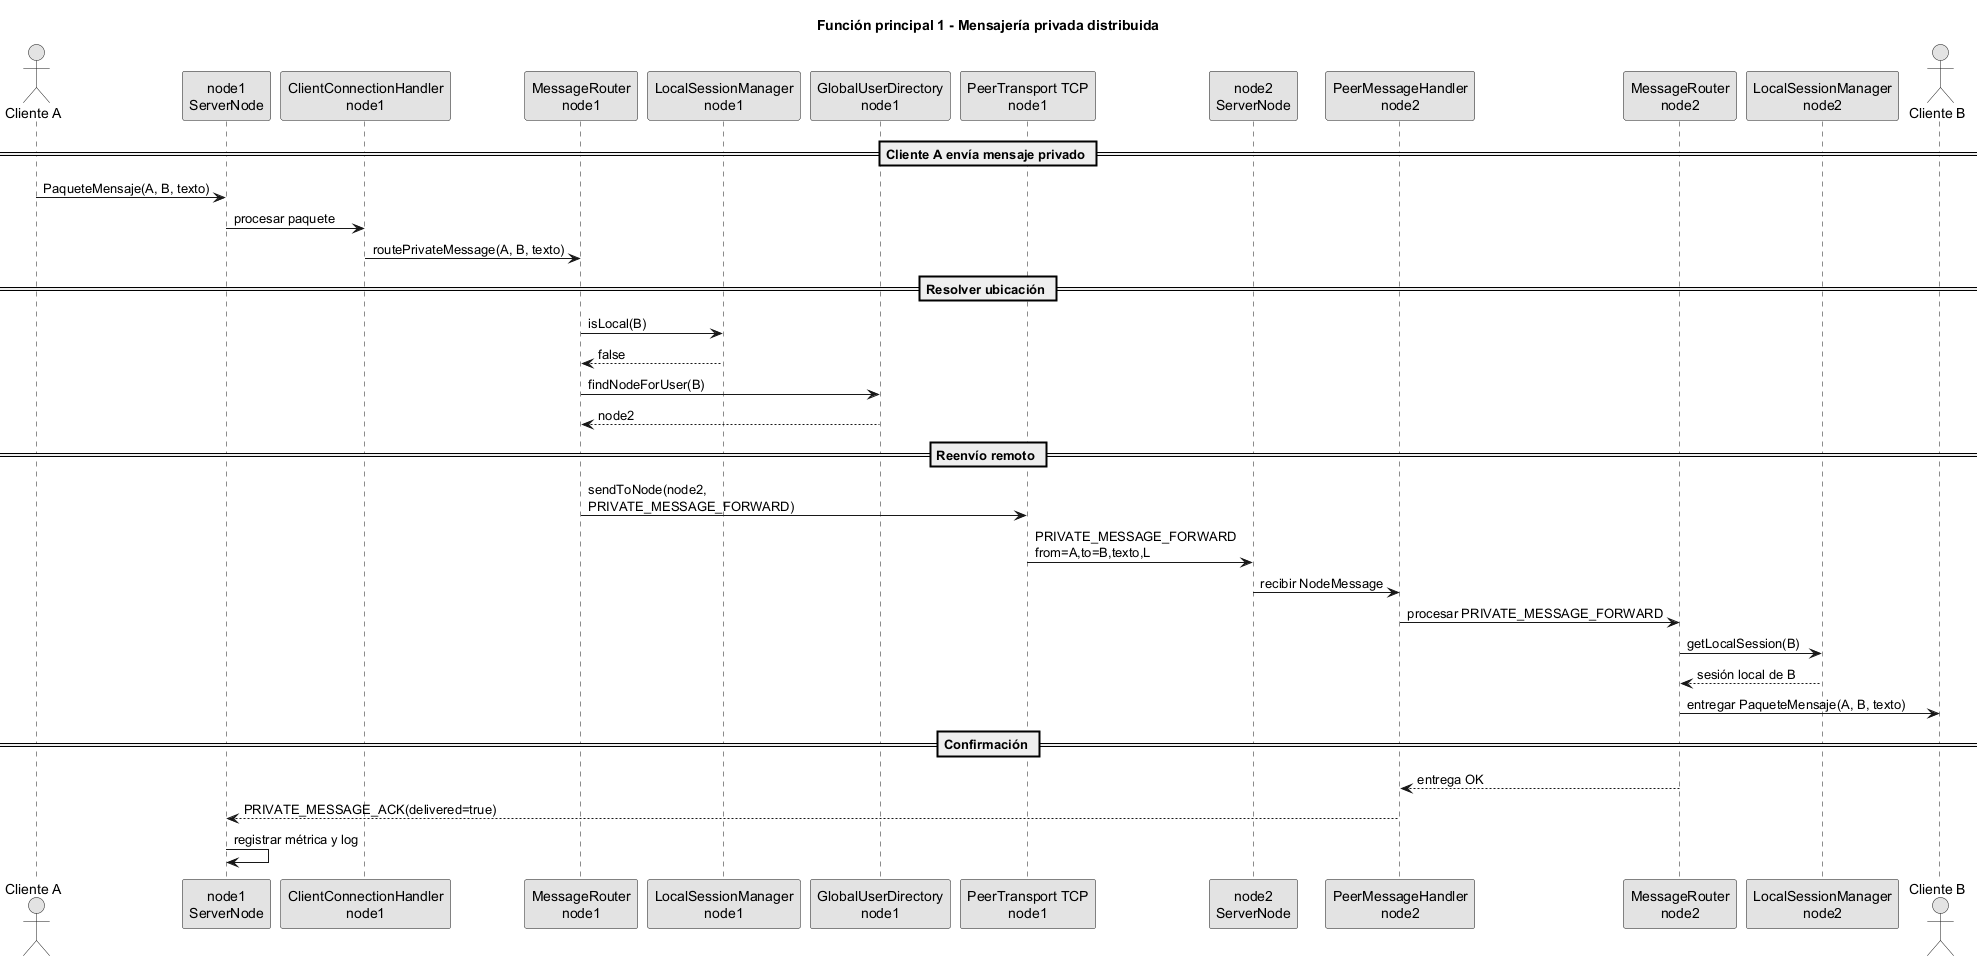

The diagram above was rendered by PlantUML. Its source (embedded in the PNG):
@startuml
title Función principal 1 - Mensajería privada distribuida

skinparam monochrome true
skinparam shadowing false

actor "Cliente A" as A
participant "node1\nServerNode" as N1
participant "ClientConnectionHandler\nnode1" as CCH1
participant "MessageRouter\nnode1" as MR1
participant "LocalSessionManager\nnode1" as LSM1
participant "GlobalUserDirectory\nnode1" as GUD1
participant "PeerTransport TCP\nnode1" as PT1

participant "node2\nServerNode" as N2
participant "PeerMessageHandler\nnode2" as PMH2
participant "MessageRouter\nnode2" as MR2
participant "LocalSessionManager\nnode2" as LSM2
actor "Cliente B" as B

== Cliente A envía mensaje privado ==

A -> N1 : PaqueteMensaje(A, B, texto)
N1 -> CCH1 : procesar paquete
CCH1 -> MR1 : routePrivateMessage(A, B, texto)

== Resolver ubicación ==

MR1 -> LSM1 : isLocal(B)
LSM1 --> MR1 : false

MR1 -> GUD1 : findNodeForUser(B)
GUD1 --> MR1 : node2

== Reenvío remoto ==

MR1 -> PT1 : sendToNode(node2,\nPRIVATE_MESSAGE_FORWARD)
PT1 -> N2 : PRIVATE_MESSAGE_FORWARD\nfrom=A,to=B,texto,L

N2 -> PMH2 : recibir NodeMessage
PMH2 -> MR2 : procesar PRIVATE_MESSAGE_FORWARD
MR2 -> LSM2 : getLocalSession(B)
LSM2 --> MR2 : sesión local de B

MR2 -> B : entregar PaqueteMensaje(A, B, texto)

== Confirmación ==

MR2 --> PMH2 : entrega OK
PMH2 --> N1 : PRIVATE_MESSAGE_ACK(delivered=true)
N1 -> N1 : registrar métrica y log

@enduml